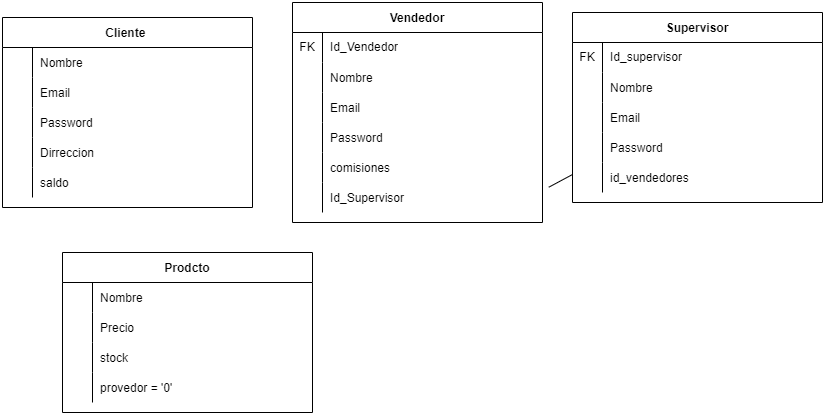

The diagram above was exported from draw.io. Its source (the exported page's mxGraphModel, read from the mxfile embedded in the PNG):
<mxGraphModel dx="955" dy="528" grid="1" gridSize="10" guides="1" tooltips="1" connect="1" arrows="1" fold="1" page="1" pageScale="1" pageWidth="850" pageHeight="1100" math="0" shadow="0" extFonts="Permanent Marker^https://fonts.googleapis.com/css?family=Permanent+Marker">
  <root>
    <mxCell id="0" />
    <mxCell id="1" parent="0" />
    <mxCell id="ohzpkBJ4EKHgNgFxK64n-7" value="Cliente " style="shape=table;startSize=30;container=1;collapsible=1;childLayout=tableLayout;fixedRows=1;rowLines=0;fontStyle=1;align=center;resizeLast=1;" parent="1" vertex="1">
      <mxGeometry x="10" y="35" width="250" height="190" as="geometry" />
    </mxCell>
    <mxCell id="ohzpkBJ4EKHgNgFxK64n-8" value="" style="shape=partialRectangle;collapsible=0;dropTarget=0;pointerEvents=0;fillColor=none;points=[[0,0.5],[1,0.5]];portConstraint=eastwest;top=0;left=0;right=0;bottom=0;" parent="ohzpkBJ4EKHgNgFxK64n-7" vertex="1">
      <mxGeometry y="30" width="250" height="30" as="geometry" />
    </mxCell>
    <mxCell id="ohzpkBJ4EKHgNgFxK64n-9" value="" style="shape=partialRectangle;overflow=hidden;connectable=0;fillColor=none;top=0;left=0;bottom=0;right=0;" parent="ohzpkBJ4EKHgNgFxK64n-8" vertex="1">
      <mxGeometry width="30" height="30" as="geometry">
        <mxRectangle width="30" height="30" as="alternateBounds" />
      </mxGeometry>
    </mxCell>
    <mxCell id="ohzpkBJ4EKHgNgFxK64n-10" value="Nombre" style="shape=partialRectangle;overflow=hidden;connectable=0;fillColor=none;top=0;left=0;bottom=0;right=0;align=left;spacingLeft=6;" parent="ohzpkBJ4EKHgNgFxK64n-8" vertex="1">
      <mxGeometry x="30" width="220" height="30" as="geometry">
        <mxRectangle width="220" height="30" as="alternateBounds" />
      </mxGeometry>
    </mxCell>
    <mxCell id="ohzpkBJ4EKHgNgFxK64n-11" value="" style="shape=tableRow;horizontal=0;startSize=0;swimlaneHead=0;swimlaneBody=0;fillColor=none;collapsible=0;dropTarget=0;points=[[0,0.5],[1,0.5]];portConstraint=eastwest;top=0;left=0;right=0;bottom=0;" parent="ohzpkBJ4EKHgNgFxK64n-7" vertex="1">
      <mxGeometry y="60" width="250" height="30" as="geometry" />
    </mxCell>
    <mxCell id="ohzpkBJ4EKHgNgFxK64n-12" value="" style="shape=partialRectangle;connectable=0;fillColor=none;top=0;left=0;bottom=0;right=0;editable=1;overflow=hidden;" parent="ohzpkBJ4EKHgNgFxK64n-11" vertex="1">
      <mxGeometry width="30" height="30" as="geometry">
        <mxRectangle width="30" height="30" as="alternateBounds" />
      </mxGeometry>
    </mxCell>
    <mxCell id="ohzpkBJ4EKHgNgFxK64n-13" value="Email" style="shape=partialRectangle;connectable=0;fillColor=none;top=0;left=0;bottom=0;right=0;align=left;spacingLeft=6;overflow=hidden;" parent="ohzpkBJ4EKHgNgFxK64n-11" vertex="1">
      <mxGeometry x="30" width="220" height="30" as="geometry">
        <mxRectangle width="220" height="30" as="alternateBounds" />
      </mxGeometry>
    </mxCell>
    <mxCell id="ohzpkBJ4EKHgNgFxK64n-14" value="" style="shape=tableRow;horizontal=0;startSize=0;swimlaneHead=0;swimlaneBody=0;fillColor=none;collapsible=0;dropTarget=0;points=[[0,0.5],[1,0.5]];portConstraint=eastwest;top=0;left=0;right=0;bottom=0;" parent="ohzpkBJ4EKHgNgFxK64n-7" vertex="1">
      <mxGeometry y="90" width="250" height="30" as="geometry" />
    </mxCell>
    <mxCell id="ohzpkBJ4EKHgNgFxK64n-15" value="" style="shape=partialRectangle;connectable=0;fillColor=none;top=0;left=0;bottom=0;right=0;editable=1;overflow=hidden;" parent="ohzpkBJ4EKHgNgFxK64n-14" vertex="1">
      <mxGeometry width="30" height="30" as="geometry">
        <mxRectangle width="30" height="30" as="alternateBounds" />
      </mxGeometry>
    </mxCell>
    <mxCell id="ohzpkBJ4EKHgNgFxK64n-16" value="Password" style="shape=partialRectangle;connectable=0;fillColor=none;top=0;left=0;bottom=0;right=0;align=left;spacingLeft=6;overflow=hidden;" parent="ohzpkBJ4EKHgNgFxK64n-14" vertex="1">
      <mxGeometry x="30" width="220" height="30" as="geometry">
        <mxRectangle width="220" height="30" as="alternateBounds" />
      </mxGeometry>
    </mxCell>
    <mxCell id="ohzpkBJ4EKHgNgFxK64n-17" value="" style="shape=tableRow;horizontal=0;startSize=0;swimlaneHead=0;swimlaneBody=0;fillColor=none;collapsible=0;dropTarget=0;points=[[0,0.5],[1,0.5]];portConstraint=eastwest;top=0;left=0;right=0;bottom=0;" parent="ohzpkBJ4EKHgNgFxK64n-7" vertex="1">
      <mxGeometry y="120" width="250" height="30" as="geometry" />
    </mxCell>
    <mxCell id="ohzpkBJ4EKHgNgFxK64n-18" value="" style="shape=partialRectangle;connectable=0;fillColor=none;top=0;left=0;bottom=0;right=0;editable=1;overflow=hidden;" parent="ohzpkBJ4EKHgNgFxK64n-17" vertex="1">
      <mxGeometry width="30" height="30" as="geometry">
        <mxRectangle width="30" height="30" as="alternateBounds" />
      </mxGeometry>
    </mxCell>
    <mxCell id="ohzpkBJ4EKHgNgFxK64n-19" value="Dirreccion" style="shape=partialRectangle;connectable=0;fillColor=none;top=0;left=0;bottom=0;right=0;align=left;spacingLeft=6;overflow=hidden;" parent="ohzpkBJ4EKHgNgFxK64n-17" vertex="1">
      <mxGeometry x="30" width="220" height="30" as="geometry">
        <mxRectangle width="220" height="30" as="alternateBounds" />
      </mxGeometry>
    </mxCell>
    <mxCell id="ohzpkBJ4EKHgNgFxK64n-20" value="" style="shape=tableRow;horizontal=0;startSize=0;swimlaneHead=0;swimlaneBody=0;fillColor=none;collapsible=0;dropTarget=0;points=[[0,0.5],[1,0.5]];portConstraint=eastwest;top=0;left=0;right=0;bottom=0;" parent="ohzpkBJ4EKHgNgFxK64n-7" vertex="1">
      <mxGeometry y="150" width="250" height="30" as="geometry" />
    </mxCell>
    <mxCell id="ohzpkBJ4EKHgNgFxK64n-21" value="" style="shape=partialRectangle;connectable=0;fillColor=none;top=0;left=0;bottom=0;right=0;editable=1;overflow=hidden;" parent="ohzpkBJ4EKHgNgFxK64n-20" vertex="1">
      <mxGeometry width="30" height="30" as="geometry">
        <mxRectangle width="30" height="30" as="alternateBounds" />
      </mxGeometry>
    </mxCell>
    <mxCell id="ohzpkBJ4EKHgNgFxK64n-22" value="saldo" style="shape=partialRectangle;connectable=0;fillColor=none;top=0;left=0;bottom=0;right=0;align=left;spacingLeft=6;overflow=hidden;" parent="ohzpkBJ4EKHgNgFxK64n-20" vertex="1">
      <mxGeometry x="30" width="220" height="30" as="geometry">
        <mxRectangle width="220" height="30" as="alternateBounds" />
      </mxGeometry>
    </mxCell>
    <mxCell id="ohzpkBJ4EKHgNgFxK64n-23" value="Vendedor" style="shape=table;startSize=30;container=1;collapsible=1;childLayout=tableLayout;fixedRows=1;rowLines=0;fontStyle=1;align=center;resizeLast=1;" parent="1" vertex="1">
      <mxGeometry x="300" y="20" width="250" height="220" as="geometry">
        <mxRectangle x="311" y="20" width="100" height="30" as="alternateBounds" />
      </mxGeometry>
    </mxCell>
    <mxCell id="yejBNSWKHLR8c5AOpgN9-1" value="" style="shape=tableRow;horizontal=0;startSize=0;swimlaneHead=0;swimlaneBody=0;fillColor=none;collapsible=0;dropTarget=0;points=[[0,0.5],[1,0.5]];portConstraint=eastwest;top=0;left=0;right=0;bottom=0;" vertex="1" parent="ohzpkBJ4EKHgNgFxK64n-23">
      <mxGeometry y="30" width="250" height="30" as="geometry" />
    </mxCell>
    <mxCell id="yejBNSWKHLR8c5AOpgN9-2" value="FK" style="shape=partialRectangle;connectable=0;fillColor=none;top=0;left=0;bottom=0;right=0;fontStyle=0;overflow=hidden;whiteSpace=wrap;html=1;" vertex="1" parent="yejBNSWKHLR8c5AOpgN9-1">
      <mxGeometry width="30" height="30" as="geometry">
        <mxRectangle width="30" height="30" as="alternateBounds" />
      </mxGeometry>
    </mxCell>
    <mxCell id="yejBNSWKHLR8c5AOpgN9-3" value="Id_Vendedor" style="shape=partialRectangle;connectable=0;fillColor=none;top=0;left=0;bottom=0;right=0;align=left;spacingLeft=6;fontStyle=0;overflow=hidden;whiteSpace=wrap;html=1;" vertex="1" parent="yejBNSWKHLR8c5AOpgN9-1">
      <mxGeometry x="30" width="220" height="30" as="geometry">
        <mxRectangle width="220" height="30" as="alternateBounds" />
      </mxGeometry>
    </mxCell>
    <mxCell id="ohzpkBJ4EKHgNgFxK64n-24" value="" style="shape=partialRectangle;collapsible=0;dropTarget=0;pointerEvents=0;fillColor=none;points=[[0,0.5],[1,0.5]];portConstraint=eastwest;top=0;left=0;right=0;bottom=0;" parent="ohzpkBJ4EKHgNgFxK64n-23" vertex="1">
      <mxGeometry y="60" width="250" height="30" as="geometry" />
    </mxCell>
    <mxCell id="ohzpkBJ4EKHgNgFxK64n-25" value="" style="shape=partialRectangle;overflow=hidden;connectable=0;fillColor=none;top=0;left=0;bottom=0;right=0;" parent="ohzpkBJ4EKHgNgFxK64n-24" vertex="1">
      <mxGeometry width="30" height="30" as="geometry">
        <mxRectangle width="30" height="30" as="alternateBounds" />
      </mxGeometry>
    </mxCell>
    <mxCell id="ohzpkBJ4EKHgNgFxK64n-26" value="Nombre" style="shape=partialRectangle;overflow=hidden;connectable=0;fillColor=none;top=0;left=0;bottom=0;right=0;align=left;spacingLeft=6;" parent="ohzpkBJ4EKHgNgFxK64n-24" vertex="1">
      <mxGeometry x="30" width="220" height="30" as="geometry">
        <mxRectangle width="220" height="30" as="alternateBounds" />
      </mxGeometry>
    </mxCell>
    <mxCell id="ohzpkBJ4EKHgNgFxK64n-27" value="" style="shape=tableRow;horizontal=0;startSize=0;swimlaneHead=0;swimlaneBody=0;fillColor=none;collapsible=0;dropTarget=0;points=[[0,0.5],[1,0.5]];portConstraint=eastwest;top=0;left=0;right=0;bottom=0;" parent="ohzpkBJ4EKHgNgFxK64n-23" vertex="1">
      <mxGeometry y="90" width="250" height="30" as="geometry" />
    </mxCell>
    <mxCell id="ohzpkBJ4EKHgNgFxK64n-28" value="" style="shape=partialRectangle;connectable=0;fillColor=none;top=0;left=0;bottom=0;right=0;editable=1;overflow=hidden;" parent="ohzpkBJ4EKHgNgFxK64n-27" vertex="1">
      <mxGeometry width="30" height="30" as="geometry">
        <mxRectangle width="30" height="30" as="alternateBounds" />
      </mxGeometry>
    </mxCell>
    <mxCell id="ohzpkBJ4EKHgNgFxK64n-29" value="Email" style="shape=partialRectangle;connectable=0;fillColor=none;top=0;left=0;bottom=0;right=0;align=left;spacingLeft=6;overflow=hidden;" parent="ohzpkBJ4EKHgNgFxK64n-27" vertex="1">
      <mxGeometry x="30" width="220" height="30" as="geometry">
        <mxRectangle width="220" height="30" as="alternateBounds" />
      </mxGeometry>
    </mxCell>
    <mxCell id="ohzpkBJ4EKHgNgFxK64n-30" value="" style="shape=tableRow;horizontal=0;startSize=0;swimlaneHead=0;swimlaneBody=0;fillColor=none;collapsible=0;dropTarget=0;points=[[0,0.5],[1,0.5]];portConstraint=eastwest;top=0;left=0;right=0;bottom=0;" parent="ohzpkBJ4EKHgNgFxK64n-23" vertex="1">
      <mxGeometry y="120" width="250" height="30" as="geometry" />
    </mxCell>
    <mxCell id="ohzpkBJ4EKHgNgFxK64n-31" value="" style="shape=partialRectangle;connectable=0;fillColor=none;top=0;left=0;bottom=0;right=0;editable=1;overflow=hidden;" parent="ohzpkBJ4EKHgNgFxK64n-30" vertex="1">
      <mxGeometry width="30" height="30" as="geometry">
        <mxRectangle width="30" height="30" as="alternateBounds" />
      </mxGeometry>
    </mxCell>
    <mxCell id="ohzpkBJ4EKHgNgFxK64n-32" value="Password" style="shape=partialRectangle;connectable=0;fillColor=none;top=0;left=0;bottom=0;right=0;align=left;spacingLeft=6;overflow=hidden;" parent="ohzpkBJ4EKHgNgFxK64n-30" vertex="1">
      <mxGeometry x="30" width="220" height="30" as="geometry">
        <mxRectangle width="220" height="30" as="alternateBounds" />
      </mxGeometry>
    </mxCell>
    <mxCell id="0ho5AygRZzCY7rWqFo0B-2" value="" style="shape=tableRow;horizontal=0;startSize=0;swimlaneHead=0;swimlaneBody=0;fillColor=none;collapsible=0;dropTarget=0;points=[[0,0.5],[1,0.5]];portConstraint=eastwest;top=0;left=0;right=0;bottom=0;" parent="ohzpkBJ4EKHgNgFxK64n-23" vertex="1">
      <mxGeometry y="150" width="250" height="30" as="geometry" />
    </mxCell>
    <mxCell id="0ho5AygRZzCY7rWqFo0B-3" value="" style="shape=partialRectangle;connectable=0;fillColor=none;top=0;left=0;bottom=0;right=0;editable=1;overflow=hidden;" parent="0ho5AygRZzCY7rWqFo0B-2" vertex="1">
      <mxGeometry width="30" height="30" as="geometry">
        <mxRectangle width="30" height="30" as="alternateBounds" />
      </mxGeometry>
    </mxCell>
    <mxCell id="0ho5AygRZzCY7rWqFo0B-4" value="comisiones" style="shape=partialRectangle;connectable=0;fillColor=none;top=0;left=0;bottom=0;right=0;align=left;spacingLeft=6;overflow=hidden;" parent="0ho5AygRZzCY7rWqFo0B-2" vertex="1">
      <mxGeometry x="30" width="220" height="30" as="geometry">
        <mxRectangle width="220" height="30" as="alternateBounds" />
      </mxGeometry>
    </mxCell>
    <mxCell id="ohzpkBJ4EKHgNgFxK64n-33" value="" style="shape=tableRow;horizontal=0;startSize=0;swimlaneHead=0;swimlaneBody=0;fillColor=none;collapsible=0;dropTarget=0;points=[[0,0.5],[1,0.5]];portConstraint=eastwest;top=0;left=0;right=0;bottom=0;" parent="ohzpkBJ4EKHgNgFxK64n-23" vertex="1">
      <mxGeometry y="180" width="250" height="30" as="geometry" />
    </mxCell>
    <mxCell id="ohzpkBJ4EKHgNgFxK64n-34" value="" style="shape=partialRectangle;connectable=0;fillColor=none;top=0;left=0;bottom=0;right=0;editable=1;overflow=hidden;" parent="ohzpkBJ4EKHgNgFxK64n-33" vertex="1">
      <mxGeometry width="30" height="30" as="geometry">
        <mxRectangle width="30" height="30" as="alternateBounds" />
      </mxGeometry>
    </mxCell>
    <mxCell id="ohzpkBJ4EKHgNgFxK64n-35" value="Id_Supervisor" style="shape=partialRectangle;connectable=0;fillColor=none;top=0;left=0;bottom=0;right=0;align=left;spacingLeft=6;overflow=hidden;" parent="ohzpkBJ4EKHgNgFxK64n-33" vertex="1">
      <mxGeometry x="30" width="220" height="30" as="geometry">
        <mxRectangle width="220" height="30" as="alternateBounds" />
      </mxGeometry>
    </mxCell>
    <mxCell id="ohzpkBJ4EKHgNgFxK64n-39" value="Supervisor" style="shape=table;startSize=30;container=1;collapsible=1;childLayout=tableLayout;fixedRows=1;rowLines=0;fontStyle=1;align=center;resizeLast=1;" parent="1" vertex="1">
      <mxGeometry x="580" y="30" width="250" height="190" as="geometry" />
    </mxCell>
    <mxCell id="yejBNSWKHLR8c5AOpgN9-4" value="" style="shape=tableRow;horizontal=0;startSize=0;swimlaneHead=0;swimlaneBody=0;fillColor=none;collapsible=0;dropTarget=0;points=[[0,0.5],[1,0.5]];portConstraint=eastwest;top=0;left=0;right=0;bottom=0;" vertex="1" parent="ohzpkBJ4EKHgNgFxK64n-39">
      <mxGeometry y="30" width="250" height="30" as="geometry" />
    </mxCell>
    <mxCell id="yejBNSWKHLR8c5AOpgN9-5" value="FK" style="shape=partialRectangle;connectable=0;fillColor=none;top=0;left=0;bottom=0;right=0;fontStyle=0;overflow=hidden;whiteSpace=wrap;html=1;" vertex="1" parent="yejBNSWKHLR8c5AOpgN9-4">
      <mxGeometry width="30" height="30" as="geometry">
        <mxRectangle width="30" height="30" as="alternateBounds" />
      </mxGeometry>
    </mxCell>
    <mxCell id="yejBNSWKHLR8c5AOpgN9-6" value="Id_supervisor" style="shape=partialRectangle;connectable=0;fillColor=none;top=0;left=0;bottom=0;right=0;align=left;spacingLeft=6;fontStyle=0;overflow=hidden;whiteSpace=wrap;html=1;" vertex="1" parent="yejBNSWKHLR8c5AOpgN9-4">
      <mxGeometry x="30" width="220" height="30" as="geometry">
        <mxRectangle width="220" height="30" as="alternateBounds" />
      </mxGeometry>
    </mxCell>
    <mxCell id="ohzpkBJ4EKHgNgFxK64n-40" value="" style="shape=partialRectangle;collapsible=0;dropTarget=0;pointerEvents=0;fillColor=none;points=[[0,0.5],[1,0.5]];portConstraint=eastwest;top=0;left=0;right=0;bottom=0;" parent="ohzpkBJ4EKHgNgFxK64n-39" vertex="1">
      <mxGeometry y="60" width="250" height="30" as="geometry" />
    </mxCell>
    <mxCell id="ohzpkBJ4EKHgNgFxK64n-41" value="" style="shape=partialRectangle;overflow=hidden;connectable=0;fillColor=none;top=0;left=0;bottom=0;right=0;" parent="ohzpkBJ4EKHgNgFxK64n-40" vertex="1">
      <mxGeometry width="30" height="30" as="geometry">
        <mxRectangle width="30" height="30" as="alternateBounds" />
      </mxGeometry>
    </mxCell>
    <mxCell id="ohzpkBJ4EKHgNgFxK64n-42" value="Nombre" style="shape=partialRectangle;overflow=hidden;connectable=0;fillColor=none;top=0;left=0;bottom=0;right=0;align=left;spacingLeft=6;" parent="ohzpkBJ4EKHgNgFxK64n-40" vertex="1">
      <mxGeometry x="30" width="220" height="30" as="geometry">
        <mxRectangle width="220" height="30" as="alternateBounds" />
      </mxGeometry>
    </mxCell>
    <mxCell id="ohzpkBJ4EKHgNgFxK64n-43" value="" style="shape=tableRow;horizontal=0;startSize=0;swimlaneHead=0;swimlaneBody=0;fillColor=none;collapsible=0;dropTarget=0;points=[[0,0.5],[1,0.5]];portConstraint=eastwest;top=0;left=0;right=0;bottom=0;" parent="ohzpkBJ4EKHgNgFxK64n-39" vertex="1">
      <mxGeometry y="90" width="250" height="30" as="geometry" />
    </mxCell>
    <mxCell id="ohzpkBJ4EKHgNgFxK64n-44" value="" style="shape=partialRectangle;connectable=0;fillColor=none;top=0;left=0;bottom=0;right=0;editable=1;overflow=hidden;" parent="ohzpkBJ4EKHgNgFxK64n-43" vertex="1">
      <mxGeometry width="30" height="30" as="geometry">
        <mxRectangle width="30" height="30" as="alternateBounds" />
      </mxGeometry>
    </mxCell>
    <mxCell id="ohzpkBJ4EKHgNgFxK64n-45" value="Email" style="shape=partialRectangle;connectable=0;fillColor=none;top=0;left=0;bottom=0;right=0;align=left;spacingLeft=6;overflow=hidden;" parent="ohzpkBJ4EKHgNgFxK64n-43" vertex="1">
      <mxGeometry x="30" width="220" height="30" as="geometry">
        <mxRectangle width="220" height="30" as="alternateBounds" />
      </mxGeometry>
    </mxCell>
    <mxCell id="ohzpkBJ4EKHgNgFxK64n-46" value="" style="shape=tableRow;horizontal=0;startSize=0;swimlaneHead=0;swimlaneBody=0;fillColor=none;collapsible=0;dropTarget=0;points=[[0,0.5],[1,0.5]];portConstraint=eastwest;top=0;left=0;right=0;bottom=0;" parent="ohzpkBJ4EKHgNgFxK64n-39" vertex="1">
      <mxGeometry y="120" width="250" height="30" as="geometry" />
    </mxCell>
    <mxCell id="ohzpkBJ4EKHgNgFxK64n-47" value="" style="shape=partialRectangle;connectable=0;fillColor=none;top=0;left=0;bottom=0;right=0;editable=1;overflow=hidden;" parent="ohzpkBJ4EKHgNgFxK64n-46" vertex="1">
      <mxGeometry width="30" height="30" as="geometry">
        <mxRectangle width="30" height="30" as="alternateBounds" />
      </mxGeometry>
    </mxCell>
    <mxCell id="ohzpkBJ4EKHgNgFxK64n-48" value="Password" style="shape=partialRectangle;connectable=0;fillColor=none;top=0;left=0;bottom=0;right=0;align=left;spacingLeft=6;overflow=hidden;" parent="ohzpkBJ4EKHgNgFxK64n-46" vertex="1">
      <mxGeometry x="30" width="220" height="30" as="geometry">
        <mxRectangle width="220" height="30" as="alternateBounds" />
      </mxGeometry>
    </mxCell>
    <mxCell id="ohzpkBJ4EKHgNgFxK64n-49" value="" style="shape=tableRow;horizontal=0;startSize=0;swimlaneHead=0;swimlaneBody=0;fillColor=none;collapsible=0;dropTarget=0;points=[[0,0.5],[1,0.5]];portConstraint=eastwest;top=0;left=0;right=0;bottom=0;" parent="ohzpkBJ4EKHgNgFxK64n-39" vertex="1">
      <mxGeometry y="150" width="250" height="30" as="geometry" />
    </mxCell>
    <mxCell id="ohzpkBJ4EKHgNgFxK64n-50" value="" style="shape=partialRectangle;connectable=0;fillColor=none;top=0;left=0;bottom=0;right=0;editable=1;overflow=hidden;" parent="ohzpkBJ4EKHgNgFxK64n-49" vertex="1">
      <mxGeometry width="30" height="30" as="geometry">
        <mxRectangle width="30" height="30" as="alternateBounds" />
      </mxGeometry>
    </mxCell>
    <mxCell id="ohzpkBJ4EKHgNgFxK64n-51" value="id_vendedores" style="shape=partialRectangle;connectable=0;fillColor=none;top=0;left=0;bottom=0;right=0;align=left;spacingLeft=6;overflow=hidden;" parent="ohzpkBJ4EKHgNgFxK64n-49" vertex="1">
      <mxGeometry x="30" width="220" height="30" as="geometry">
        <mxRectangle width="220" height="30" as="alternateBounds" />
      </mxGeometry>
    </mxCell>
    <mxCell id="0ho5AygRZzCY7rWqFo0B-1" value="" style="endArrow=none;startArrow=none;html=1;rounded=0;startFill=0;endFill=0;exitX=1.025;exitY=0.158;exitDx=0;exitDy=0;exitPerimeter=0;" parent="1" target="ohzpkBJ4EKHgNgFxK64n-39" edge="1" source="ohzpkBJ4EKHgNgFxK64n-33">
      <mxGeometry width="50" height="50" relative="1" as="geometry">
        <mxPoint x="480" y="210" as="sourcePoint" />
        <mxPoint x="450" y="280" as="targetPoint" />
      </mxGeometry>
    </mxCell>
    <mxCell id="yejBNSWKHLR8c5AOpgN9-8" value="Prodcto" style="shape=table;startSize=30;container=1;collapsible=1;childLayout=tableLayout;fixedRows=1;rowLines=0;fontStyle=1;align=center;resizeLast=1;" vertex="1" parent="1">
      <mxGeometry x="70" y="270" width="250" height="160" as="geometry" />
    </mxCell>
    <mxCell id="yejBNSWKHLR8c5AOpgN9-9" value="" style="shape=partialRectangle;collapsible=0;dropTarget=0;pointerEvents=0;fillColor=none;points=[[0,0.5],[1,0.5]];portConstraint=eastwest;top=0;left=0;right=0;bottom=0;" vertex="1" parent="yejBNSWKHLR8c5AOpgN9-8">
      <mxGeometry y="30" width="250" height="30" as="geometry" />
    </mxCell>
    <mxCell id="yejBNSWKHLR8c5AOpgN9-10" value="" style="shape=partialRectangle;overflow=hidden;connectable=0;fillColor=none;top=0;left=0;bottom=0;right=0;" vertex="1" parent="yejBNSWKHLR8c5AOpgN9-9">
      <mxGeometry width="30" height="30" as="geometry">
        <mxRectangle width="30" height="30" as="alternateBounds" />
      </mxGeometry>
    </mxCell>
    <mxCell id="yejBNSWKHLR8c5AOpgN9-11" value="Nombre" style="shape=partialRectangle;overflow=hidden;connectable=0;fillColor=none;top=0;left=0;bottom=0;right=0;align=left;spacingLeft=6;" vertex="1" parent="yejBNSWKHLR8c5AOpgN9-9">
      <mxGeometry x="30" width="220" height="30" as="geometry">
        <mxRectangle width="220" height="30" as="alternateBounds" />
      </mxGeometry>
    </mxCell>
    <mxCell id="yejBNSWKHLR8c5AOpgN9-12" value="" style="shape=tableRow;horizontal=0;startSize=0;swimlaneHead=0;swimlaneBody=0;fillColor=none;collapsible=0;dropTarget=0;points=[[0,0.5],[1,0.5]];portConstraint=eastwest;top=0;left=0;right=0;bottom=0;" vertex="1" parent="yejBNSWKHLR8c5AOpgN9-8">
      <mxGeometry y="60" width="250" height="30" as="geometry" />
    </mxCell>
    <mxCell id="yejBNSWKHLR8c5AOpgN9-13" value="" style="shape=partialRectangle;connectable=0;fillColor=none;top=0;left=0;bottom=0;right=0;editable=1;overflow=hidden;" vertex="1" parent="yejBNSWKHLR8c5AOpgN9-12">
      <mxGeometry width="30" height="30" as="geometry">
        <mxRectangle width="30" height="30" as="alternateBounds" />
      </mxGeometry>
    </mxCell>
    <mxCell id="yejBNSWKHLR8c5AOpgN9-14" value="Precio" style="shape=partialRectangle;connectable=0;fillColor=none;top=0;left=0;bottom=0;right=0;align=left;spacingLeft=6;overflow=hidden;" vertex="1" parent="yejBNSWKHLR8c5AOpgN9-12">
      <mxGeometry x="30" width="220" height="30" as="geometry">
        <mxRectangle width="220" height="30" as="alternateBounds" />
      </mxGeometry>
    </mxCell>
    <mxCell id="yejBNSWKHLR8c5AOpgN9-15" value="" style="shape=tableRow;horizontal=0;startSize=0;swimlaneHead=0;swimlaneBody=0;fillColor=none;collapsible=0;dropTarget=0;points=[[0,0.5],[1,0.5]];portConstraint=eastwest;top=0;left=0;right=0;bottom=0;" vertex="1" parent="yejBNSWKHLR8c5AOpgN9-8">
      <mxGeometry y="90" width="250" height="30" as="geometry" />
    </mxCell>
    <mxCell id="yejBNSWKHLR8c5AOpgN9-16" value="" style="shape=partialRectangle;connectable=0;fillColor=none;top=0;left=0;bottom=0;right=0;editable=1;overflow=hidden;" vertex="1" parent="yejBNSWKHLR8c5AOpgN9-15">
      <mxGeometry width="30" height="30" as="geometry">
        <mxRectangle width="30" height="30" as="alternateBounds" />
      </mxGeometry>
    </mxCell>
    <mxCell id="yejBNSWKHLR8c5AOpgN9-17" value="stock" style="shape=partialRectangle;connectable=0;fillColor=none;top=0;left=0;bottom=0;right=0;align=left;spacingLeft=6;overflow=hidden;" vertex="1" parent="yejBNSWKHLR8c5AOpgN9-15">
      <mxGeometry x="30" width="220" height="30" as="geometry">
        <mxRectangle width="220" height="30" as="alternateBounds" />
      </mxGeometry>
    </mxCell>
    <mxCell id="yejBNSWKHLR8c5AOpgN9-18" value="" style="shape=tableRow;horizontal=0;startSize=0;swimlaneHead=0;swimlaneBody=0;fillColor=none;collapsible=0;dropTarget=0;points=[[0,0.5],[1,0.5]];portConstraint=eastwest;top=0;left=0;right=0;bottom=0;" vertex="1" parent="yejBNSWKHLR8c5AOpgN9-8">
      <mxGeometry y="120" width="250" height="30" as="geometry" />
    </mxCell>
    <mxCell id="yejBNSWKHLR8c5AOpgN9-19" value="" style="shape=partialRectangle;connectable=0;fillColor=none;top=0;left=0;bottom=0;right=0;editable=1;overflow=hidden;" vertex="1" parent="yejBNSWKHLR8c5AOpgN9-18">
      <mxGeometry width="30" height="30" as="geometry">
        <mxRectangle width="30" height="30" as="alternateBounds" />
      </mxGeometry>
    </mxCell>
    <mxCell id="yejBNSWKHLR8c5AOpgN9-20" value="provedor = '0'" style="shape=partialRectangle;connectable=0;fillColor=none;top=0;left=0;bottom=0;right=0;align=left;spacingLeft=6;overflow=hidden;" vertex="1" parent="yejBNSWKHLR8c5AOpgN9-18">
      <mxGeometry x="30" width="220" height="30" as="geometry">
        <mxRectangle width="220" height="30" as="alternateBounds" />
      </mxGeometry>
    </mxCell>
  </root>
</mxGraphModel>